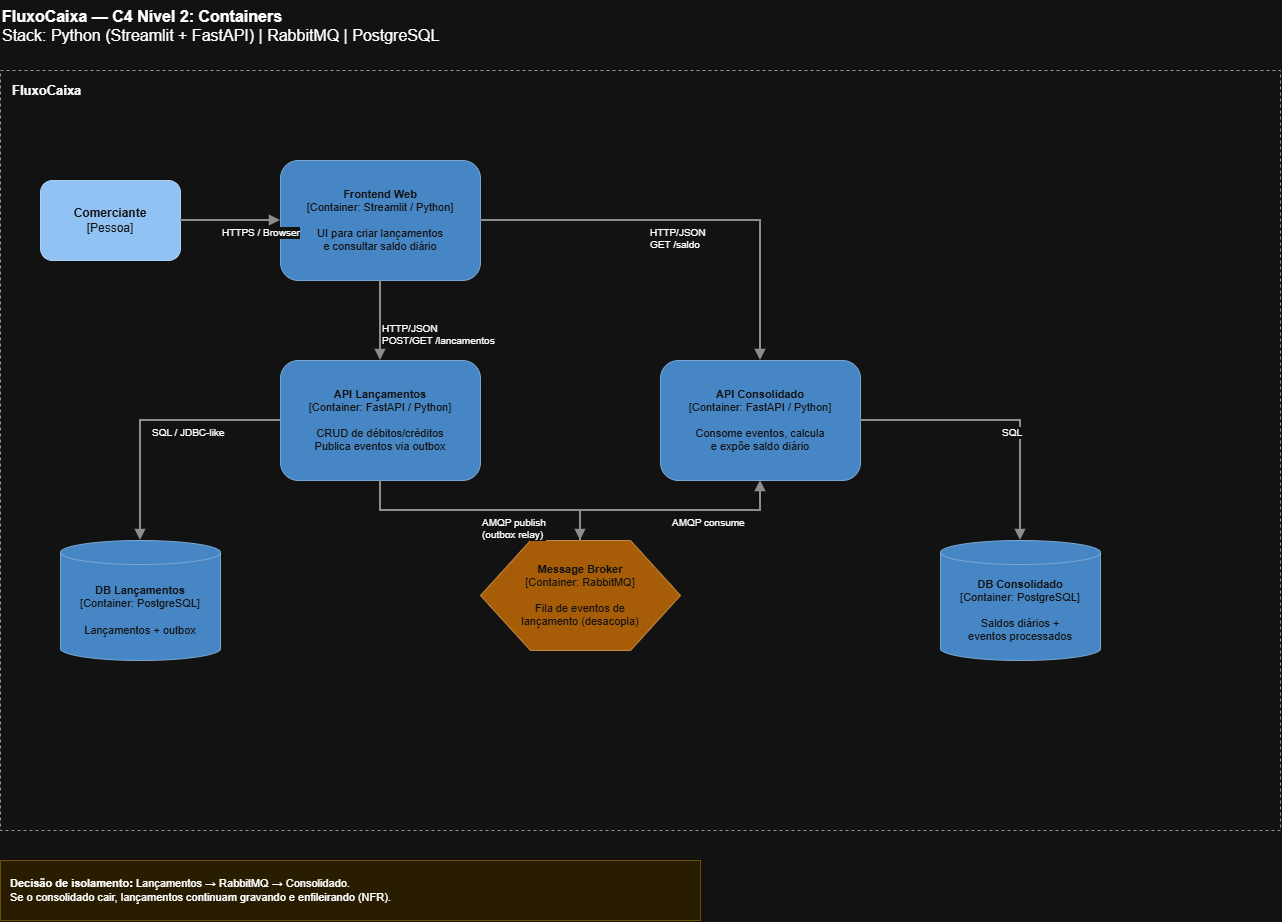

The diagram above was exported from draw.io. Its source (the exported page's mxGraphModel, read from the mxfile embedded in the PNG):
<mxGraphModel dx="1704" dy="895" grid="1" gridSize="10" guides="1" tooltips="1" connect="1" arrows="1" fold="1" page="1" pageScale="1" pageWidth="827" pageHeight="1169" math="0" shadow="0">
  <root>
    <mxCell id="0" />
    <mxCell id="1" parent="0" />
    <mxCell id="title" parent="1" style="text;html=1;strokeColor=none;fillColor=none;align=left;fontSize=16;" value="&lt;b&gt;FluxoCaixa — C4 Nível 2: Containers&lt;/b&gt;&lt;br&gt;Stack: Python (Streamlit + FastAPI) | RabbitMQ | PostgreSQL" vertex="1">
      <mxGeometry height="50" width="800" x="40" y="20" as="geometry" />
    </mxCell>
    <mxCell id="boundary" parent="1" style="rounded=0;whiteSpace=wrap;html=1;fillColor=none;strokeColor=#666666;dashed=1;verticalAlign=top;align=left;spacingLeft=10;spacingTop=6;fontStyle=1;fontSize=13;" value="FluxoCaixa" vertex="1">
      <mxGeometry height="760" width="1280" x="40" y="90" as="geometry" />
    </mxCell>
    <mxCell id="person" parent="1" style="rounded=1;whiteSpace=wrap;html=1;fillColor=#08427B;strokeColor=#062F55;fontColor=#ffffff;align=center;fontSize=12;" value="&lt;b&gt;Comerciante&lt;/b&gt;&lt;br&gt;[Pessoa]" vertex="1">
      <mxGeometry height="80" width="140" x="80" y="200" as="geometry" />
    </mxCell>
    <mxCell id="frontend" parent="1" style="rounded=1;whiteSpace=wrap;html=1;fillColor=#438DD5;strokeColor=#2E6295;fontColor=#ffffff;align=center;fontSize=11;" value="&lt;b&gt;Frontend Web&lt;/b&gt;&lt;br&gt;[Container: Streamlit / Python]&lt;br&gt;&lt;br&gt;UI para criar lançamentos&lt;br&gt;e consultar saldo diário" vertex="1">
      <mxGeometry height="120" width="200" x="320" y="180" as="geometry" />
    </mxCell>
    <mxCell id="lancamentos" parent="1" style="rounded=1;whiteSpace=wrap;html=1;fillColor=#438DD5;strokeColor=#2E6295;fontColor=#ffffff;align=center;fontSize=11;" value="&lt;b&gt;API Lançamentos&lt;/b&gt;&lt;br&gt;[Container: FastAPI / Python]&lt;br&gt;&lt;br&gt;CRUD de débitos/créditos&lt;br&gt;Publica eventos via outbox" vertex="1">
      <mxGeometry height="120" width="200" x="320" y="380" as="geometry" />
    </mxCell>
    <mxCell id="consolidado" parent="1" style="rounded=1;whiteSpace=wrap;html=1;fillColor=#438DD5;strokeColor=#2E6295;fontColor=#ffffff;align=center;fontSize=11;" value="&lt;b&gt;API Consolidado&lt;/b&gt;&lt;br&gt;[Container: FastAPI / Python]&lt;br&gt;&lt;br&gt;Consome eventos, calcula&lt;br&gt;e expõe saldo diário" vertex="1">
      <mxGeometry height="120" width="200" x="700" y="380" as="geometry" />
    </mxCell>
    <mxCell id="rabbit" parent="1" style="shape=hexagon;perimeter=hexagonPerimeter2;whiteSpace=wrap;html=1;fixedSize=0;fillColor=#E8922D;strokeColor=#A66312;fontColor=#ffffff;align=center;fontSize=11;" value="&lt;b&gt;Message Broker&lt;/b&gt;&lt;br&gt;[Container: RabbitMQ]&lt;br&gt;&lt;br&gt;Fila de eventos de&lt;br&gt;lançamento (desacopla)" vertex="1">
      <mxGeometry height="110" width="200" x="520" y="560" as="geometry" />
    </mxCell>
    <mxCell id="db-lanc" parent="1" style="shape=cylinder3;whiteSpace=wrap;html=1;boundedLbl=1;backgroundOutline=1;size=12;fillColor=#438DD5;strokeColor=#2E6295;fontColor=#ffffff;align=center;fontSize=11;" value="&lt;b&gt;DB Lançamentos&lt;/b&gt;&lt;br&gt;[Container: PostgreSQL]&lt;br&gt;&lt;br&gt;Lançamentos + outbox" vertex="1">
      <mxGeometry height="120" width="160" x="100" y="560" as="geometry" />
    </mxCell>
    <mxCell id="db-cons" parent="1" style="shape=cylinder3;whiteSpace=wrap;html=1;boundedLbl=1;backgroundOutline=1;size=12;fillColor=#438DD5;strokeColor=#2E6295;fontColor=#ffffff;align=center;fontSize=11;" value="&lt;b&gt;DB Consolidado&lt;/b&gt;&lt;br&gt;[Container: PostgreSQL]&lt;br&gt;&lt;br&gt;Saldos diários +&lt;br&gt;eventos processados" vertex="1">
      <mxGeometry height="120" width="160" x="980" y="560" as="geometry" />
    </mxCell>
    <mxCell id="e1" edge="1" parent="1" source="person" style="edgeStyle=orthogonalEdgeStyle;rounded=0;html=1;endArrow=block;endFill=1;strokeWidth=2;strokeColor=#707070;fontSize=10;" target="frontend">
      <mxGeometry relative="1" as="geometry" />
    </mxCell>
    <mxCell id="e1l" connectable="0" parent="e1" style="edgeLabel;html=1;fontSize=10;fillColor=#ffffff;" value="HTTPS / Browser" vertex="1">
      <mxGeometry relative="1" x="-0.2" as="geometry">
        <mxPoint as="offset" />
      </mxGeometry>
    </mxCell>
    <mxCell id="e2" edge="1" parent="1" source="frontend" style="edgeStyle=orthogonalEdgeStyle;rounded=0;html=1;endArrow=block;endFill=1;strokeWidth=2;strokeColor=#707070;" target="lancamentos">
      <mxGeometry relative="1" as="geometry" />
    </mxCell>
    <mxCell id="e2l" connectable="0" parent="e2" style="edgeLabel;html=1;fontSize=10;fillColor=#ffffff;" value="HTTP/JSON&#10;POST/GET /lancamentos" vertex="1">
      <mxGeometry relative="1" x="-0.1" as="geometry">
        <mxPoint as="offset" />
      </mxGeometry>
    </mxCell>
    <mxCell id="e3" edge="1" parent="1" source="frontend" style="edgeStyle=orthogonalEdgeStyle;rounded=0;html=1;endArrow=block;endFill=1;strokeWidth=2;strokeColor=#707070;" target="consolidado">
      <mxGeometry relative="1" as="geometry">
        <Array as="points">
          <mxPoint x="800" y="240" />
        </Array>
      </mxGeometry>
    </mxCell>
    <mxCell id="e3l" connectable="0" parent="e3" style="edgeLabel;html=1;fontSize=10;fillColor=#ffffff;" value="HTTP/JSON&#10;GET /saldo" vertex="1">
      <mxGeometry relative="1" x="-0.2" as="geometry">
        <mxPoint as="offset" />
      </mxGeometry>
    </mxCell>
    <mxCell id="e4" edge="1" parent="1" source="lancamentos" style="edgeStyle=orthogonalEdgeStyle;rounded=0;html=1;endArrow=block;endFill=1;strokeWidth=2;strokeColor=#707070;" target="db-lanc">
      <mxGeometry relative="1" as="geometry" />
    </mxCell>
    <mxCell id="e4l" connectable="0" parent="e4" style="edgeLabel;html=1;fontSize=10;fillColor=#ffffff;" value="SQL / JDBC-like" vertex="1">
      <mxGeometry relative="1" as="geometry">
        <mxPoint as="offset" />
      </mxGeometry>
    </mxCell>
    <mxCell id="e5" edge="1" parent="1" source="lancamentos" style="edgeStyle=orthogonalEdgeStyle;rounded=0;html=1;endArrow=block;endFill=1;strokeWidth=2;strokeColor=#707070;" target="rabbit">
      <mxGeometry relative="1" as="geometry" />
    </mxCell>
    <mxCell id="e5l" connectable="0" parent="e5" style="edgeLabel;html=1;fontSize=10;fillColor=#ffffff;" value="AMQP publish&#10;(outbox relay)" vertex="1">
      <mxGeometry relative="1" as="geometry">
        <mxPoint as="offset" />
      </mxGeometry>
    </mxCell>
    <mxCell id="e6" edge="1" parent="1" source="rabbit" style="edgeStyle=orthogonalEdgeStyle;rounded=0;html=1;endArrow=block;endFill=1;strokeWidth=2;strokeColor=#707070;" target="consolidado">
      <mxGeometry relative="1" as="geometry" />
    </mxCell>
    <mxCell id="e6l" connectable="0" parent="e6" style="edgeLabel;html=1;fontSize=10;fillColor=#ffffff;" value="AMQP consume" vertex="1">
      <mxGeometry relative="1" as="geometry">
        <mxPoint as="offset" />
      </mxGeometry>
    </mxCell>
    <mxCell id="e7" edge="1" parent="1" source="consolidado" style="edgeStyle=orthogonalEdgeStyle;rounded=0;html=1;endArrow=block;endFill=1;strokeWidth=2;strokeColor=#707070;" target="db-cons">
      <mxGeometry relative="1" as="geometry" />
    </mxCell>
    <mxCell id="e7l" connectable="0" parent="e7" style="edgeLabel;html=1;fontSize=10;fillColor=#ffffff;" value="SQL" vertex="1">
      <mxGeometry relative="1" as="geometry">
        <mxPoint as="offset" />
      </mxGeometry>
    </mxCell>
    <mxCell id="note" parent="1" style="rounded=0;whiteSpace=wrap;html=1;fillColor=#FFF2CC;strokeColor=#D6B656;align=left;spacingLeft=8;fontSize=11;" value="&lt;b&gt;Decisão de isolamento:&lt;/b&gt; Lançamentos → RabbitMQ → Consolidado.&lt;br&gt;Se o consolidado cair, lançamentos continuam gravando e enfileirando (NFR)." vertex="1">
      <mxGeometry height="60" width="700" x="40" y="880" as="geometry" />
    </mxCell>
  </root>
</mxGraphModel>